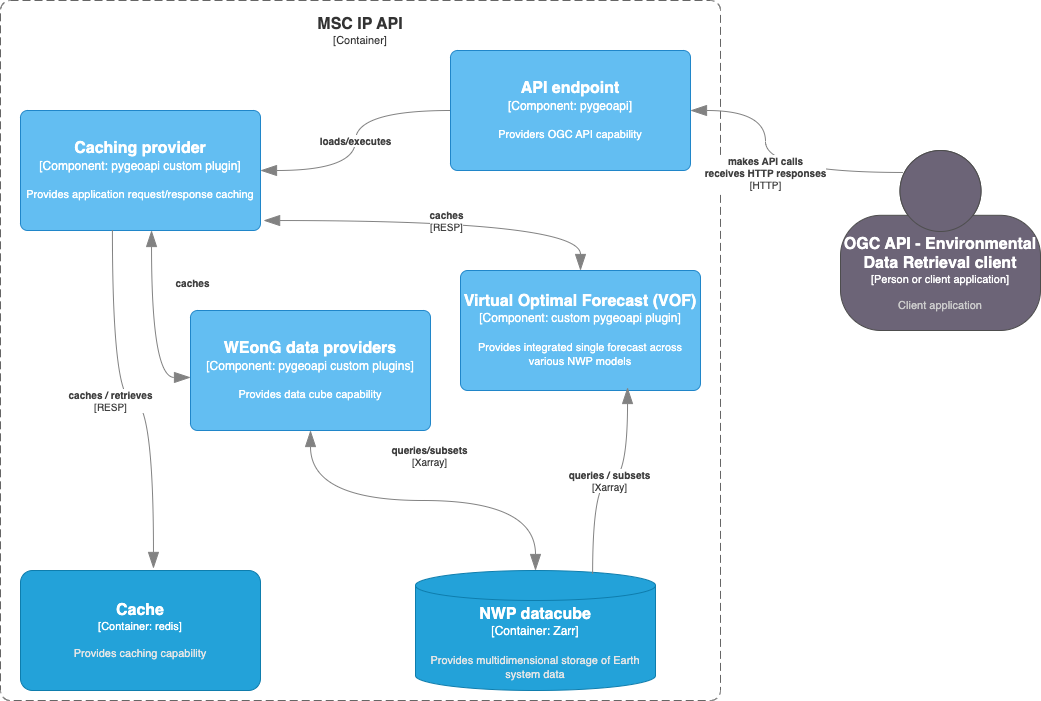

The diagram above was exported from draw.io. Its source (the exported page's mxGraphModel, read from the mxfile embedded in the PNG):
<mxGraphModel dx="786" dy="533" grid="1" gridSize="10" guides="1" tooltips="1" connect="1" arrows="1" fold="1" page="1" pageScale="1" pageWidth="1169" pageHeight="827" math="0" shadow="0">
  <root>
    <mxCell id="0" />
    <mxCell id="1" parent="0" />
    <object placeholders="1" c4Name="MSC IP API" c4Type="SystemScopeBoundary" c4Application="Container" label="&lt;font style=&quot;font-size: 16px&quot;&gt;&lt;b&gt;&lt;div style=&quot;&quot;&gt;%c4Name%&lt;/div&gt;&lt;/b&gt;&lt;/font&gt;&lt;div style=&quot;&quot;&gt;[%c4Application%]&lt;/div&gt;" id="f8C-e8GUrNmILeMyuH3_-4">
      <mxCell style="rounded=1;fontSize=11;whiteSpace=wrap;html=1;dashed=1;arcSize=20;fillColor=none;strokeColor=#666666;fontColor=#333333;labelBackgroundColor=none;align=center;verticalAlign=top;labelBorderColor=none;spacingTop=0;spacing=10;dashPattern=8 4;metaEdit=1;rotatable=0;perimeter=rectanglePerimeter;noLabel=0;labelPadding=0;allowArrows=0;connectable=0;expand=0;recursiveResize=0;editable=1;pointerEvents=0;absoluteArcSize=1;points=[[0.25,0,0],[0.5,0,0],[0.75,0,0],[1,0.25,0],[1,0.5,0],[1,0.75,0],[0.75,1,0],[0.5,1,0],[0.25,1,0],[0,0.75,0],[0,0.5,0],[0,0.25,0]];" parent="1" vertex="1">
        <mxGeometry x="50" y="100" width="720" height="700" as="geometry" />
      </mxCell>
    </object>
    <object placeholders="1" c4Name="Cache" c4Type="Container" c4Technology="redis" c4Description="Provides caching capability" label="&lt;font style=&quot;font-size: 16px&quot;&gt;&lt;b&gt;%c4Name%&lt;/b&gt;&lt;/font&gt;&lt;div&gt;[%c4Type%: %c4Technology%]&lt;/div&gt;&lt;br&gt;&lt;div&gt;&lt;font style=&quot;font-size: 11px&quot;&gt;&lt;font color=&quot;#E6E6E6&quot;&gt;%c4Description%&lt;/font&gt;&lt;/div&gt;" id="f8C-e8GUrNmILeMyuH3_-6">
      <mxCell style="rounded=1;whiteSpace=wrap;html=1;fontSize=11;labelBackgroundColor=none;fillColor=#23A2D9;fontColor=#ffffff;align=center;arcSize=10;strokeColor=#0E7DAD;metaEdit=1;resizable=0;points=[[0.25,0,0],[0.5,0,0],[0.75,0,0],[1,0.25,0],[1,0.5,0],[1,0.75,0],[0.75,1,0],[0.5,1,0],[0.25,1,0],[0,0.75,0],[0,0.5,0],[0,0.25,0]];" parent="1" vertex="1">
        <mxGeometry x="70" y="670" width="240" height="120" as="geometry" />
      </mxCell>
    </object>
    <object placeholders="1" c4Type="NWP datacube" c4Container="Container" c4Technology="Zarr" c4Description="Provides multidimensional storage of Earth system data" label="&lt;font style=&quot;font-size: 16px&quot;&gt;&lt;b&gt;%c4Type%&lt;/b&gt;&lt;/font&gt;&lt;div&gt;[%c4Container%:&amp;nbsp;%c4Technology%]&lt;/div&gt;&lt;br&gt;&lt;div&gt;&lt;font style=&quot;font-size: 11px&quot;&gt;&lt;font color=&quot;#E6E6E6&quot;&gt;%c4Description%&lt;/font&gt;&lt;/div&gt;" id="f8C-e8GUrNmILeMyuH3_-7">
      <mxCell style="shape=cylinder3;size=15;whiteSpace=wrap;html=1;boundedLbl=1;rounded=0;labelBackgroundColor=none;fillColor=#23A2D9;fontSize=12;fontColor=#ffffff;align=center;strokeColor=#0E7DAD;metaEdit=1;points=[[0.5,0,0],[1,0.25,0],[1,0.5,0],[1,0.75,0],[0.5,1,0],[0,0.75,0],[0,0.5,0],[0,0.25,0]];resizable=0;" parent="1" vertex="1">
        <mxGeometry x="465" y="670" width="240" height="120" as="geometry" />
      </mxCell>
    </object>
    <object placeholders="1" c4Type="Relationship" c4Technology="Xarray" c4Description="queries/subsets" label="&lt;div style=&quot;text-align: left&quot;&gt;&lt;div style=&quot;text-align: center&quot;&gt;&lt;b&gt;%c4Description%&lt;/b&gt;&lt;/div&gt;&lt;div style=&quot;text-align: center&quot;&gt;[%c4Technology%]&lt;/div&gt;&lt;/div&gt;" id="f8C-e8GUrNmILeMyuH3_-10">
      <mxCell style="endArrow=blockThin;html=1;fontSize=10;fontColor=#404040;strokeWidth=1;endFill=1;strokeColor=#828282;elbow=vertical;metaEdit=1;endSize=14;startSize=14;jumpStyle=arc;jumpSize=16;rounded=0;edgeStyle=orthogonalEdgeStyle;curved=1;exitX=0.5;exitY=0;exitDx=0;exitDy=0;exitPerimeter=0;startArrow=blockThin;startFill=1;" parent="1" source="f8C-e8GUrNmILeMyuH3_-7" target="0RhEx82z1NDryjPxMrDo-2" edge="1">
        <mxGeometry x="-0.0345" y="-45" width="240" relative="1" as="geometry">
          <mxPoint x="420" y="320" as="sourcePoint" />
          <mxPoint x="610" y="360" as="targetPoint" />
          <mxPoint as="offset" />
        </mxGeometry>
      </mxCell>
    </object>
    <object placeholders="1" c4Name="OGC API - Environmental Data Retrieval client" c4Type="Person or client application" c4Description="Client application" label="&lt;font style=&quot;font-size: 16px&quot;&gt;&lt;b&gt;%c4Name%&lt;/b&gt;&lt;/font&gt;&lt;div&gt;[%c4Type%]&lt;/div&gt;&lt;br&gt;&lt;div&gt;&lt;font style=&quot;font-size: 11px&quot;&gt;&lt;font color=&quot;#cccccc&quot;&gt;%c4Description%&lt;/font&gt;&lt;/div&gt;" id="f8C-e8GUrNmILeMyuH3_-11">
      <mxCell style="html=1;fontSize=11;dashed=0;whiteSpace=wrap;fillColor=#6C6477;strokeColor=#4D4D4D;fontColor=#ffffff;shape=mxgraph.c4.person2;align=center;metaEdit=1;points=[[0.5,0,0],[1,0.5,0],[1,0.75,0],[0.75,1,0],[0.5,1,0],[0.25,1,0],[0,0.75,0],[0,0.5,0]];resizable=0;" parent="1" vertex="1">
        <mxGeometry x="890" y="250" width="200" height="180" as="geometry" />
      </mxCell>
    </object>
    <object placeholders="1" c4Type="Relationship" c4Technology="HTTP" c4Description="makes API calls&#10;receives HTTP responses" label="&lt;div style=&quot;text-align: left&quot;&gt;&lt;div style=&quot;text-align: center&quot;&gt;&lt;b&gt;%c4Description%&lt;/b&gt;&lt;/div&gt;&lt;div style=&quot;text-align: center&quot;&gt;[%c4Technology%]&lt;/div&gt;&lt;/div&gt;" id="f8C-e8GUrNmILeMyuH3_-12">
      <mxCell style="endArrow=blockThin;html=1;fontSize=10;fontColor=#404040;strokeWidth=1;endFill=1;strokeColor=#828282;elbow=vertical;metaEdit=1;endSize=14;startSize=14;jumpStyle=arc;jumpSize=16;rounded=0;edgeStyle=orthogonalEdgeStyle;curved=1;exitX=0.315;exitY=0.122;exitDx=0;exitDy=0;exitPerimeter=0;entryX=1;entryY=0.5;entryDx=0;entryDy=0;entryPerimeter=0;" parent="1" source="f8C-e8GUrNmILeMyuH3_-11" target="0RhEx82z1NDryjPxMrDo-1" edge="1">
        <mxGeometry width="240" relative="1" as="geometry">
          <mxPoint x="380" y="320" as="sourcePoint" />
          <mxPoint x="730" y="330" as="targetPoint" />
        </mxGeometry>
      </mxCell>
    </object>
    <object placeholders="1" c4Name="API endpoint" c4Type="Component" c4Technology="pygeoapi" c4Description="Providers OGC API capability" label="&lt;font style=&quot;font-size: 16px&quot;&gt;&lt;b&gt;%c4Name%&lt;/b&gt;&lt;/font&gt;&lt;div&gt;[%c4Type%: %c4Technology%]&lt;/div&gt;&lt;br&gt;&lt;div&gt;&lt;font style=&quot;font-size: 11px&quot;&gt;%c4Description%&lt;/font&gt;&lt;/div&gt;" id="0RhEx82z1NDryjPxMrDo-1">
      <mxCell style="rounded=1;whiteSpace=wrap;html=1;labelBackgroundColor=none;fillColor=#63BEF2;fontColor=#ffffff;align=center;arcSize=6;strokeColor=#2086C9;metaEdit=1;resizable=0;points=[[0.25,0,0],[0.5,0,0],[0.75,0,0],[1,0.25,0],[1,0.5,0],[1,0.75,0],[0.75,1,0],[0.5,1,0],[0.25,1,0],[0,0.75,0],[0,0.5,0],[0,0.25,0]];" parent="1" vertex="1">
        <mxGeometry x="500" y="150" width="240" height="120" as="geometry" />
      </mxCell>
    </object>
    <object placeholders="1" c4Name="WEonG data providers" c4Type="Component" c4Technology="pygeoapi custom plugins" c4Description="Provides data cube capability" label="&lt;font style=&quot;font-size: 16px&quot;&gt;&lt;b&gt;%c4Name%&lt;/b&gt;&lt;/font&gt;&lt;div&gt;[%c4Type%: %c4Technology%]&lt;/div&gt;&lt;br&gt;&lt;div&gt;&lt;font style=&quot;font-size: 11px&quot;&gt;%c4Description%&lt;/font&gt;&lt;/div&gt;" id="0RhEx82z1NDryjPxMrDo-2">
      <mxCell style="rounded=1;whiteSpace=wrap;html=1;labelBackgroundColor=none;fillColor=#63BEF2;fontColor=#ffffff;align=center;arcSize=6;strokeColor=#2086C9;metaEdit=1;resizable=0;points=[[0.25,0,0],[0.5,0,0],[0.75,0,0],[1,0.25,0],[1,0.5,0],[1,0.75,0],[0.75,1,0],[0.5,1,0],[0.25,1,0],[0,0.75,0],[0,0.5,0],[0,0.25,0]];" parent="1" vertex="1">
        <mxGeometry x="240" y="410" width="240" height="120" as="geometry" />
      </mxCell>
    </object>
    <object placeholders="1" c4Type="Relationship" c4Description="loads/executes" label="&lt;div style=&quot;text-align: left&quot;&gt;&lt;div style=&quot;text-align: center&quot;&gt;&lt;b&gt;%c4Description%&lt;/b&gt;&lt;/div&gt;" id="0RhEx82z1NDryjPxMrDo-5">
      <mxCell style="endArrow=blockThin;html=1;fontSize=10;fontColor=#404040;strokeWidth=1;endFill=1;strokeColor=#828282;elbow=vertical;metaEdit=1;endSize=14;startSize=14;jumpStyle=arc;jumpSize=16;rounded=0;edgeStyle=orthogonalEdgeStyle;curved=1;exitX=0;exitY=0.5;exitDx=0;exitDy=0;exitPerimeter=0;entryX=1;entryY=0.5;entryDx=0;entryDy=0;entryPerimeter=0;" parent="1" source="0RhEx82z1NDryjPxMrDo-1" target="0RhEx82z1NDryjPxMrDo-8" edge="1">
        <mxGeometry width="240" relative="1" as="geometry">
          <mxPoint x="340" y="540" as="sourcePoint" />
          <mxPoint x="580" y="540" as="targetPoint" />
        </mxGeometry>
      </mxCell>
    </object>
    <object placeholders="1" c4Name="Caching provider" c4Type="Component" c4Technology="pygeoapi custom plugin" c4Description="Provides application request/response caching" label="&lt;font style=&quot;font-size: 16px&quot;&gt;&lt;b&gt;%c4Name%&lt;/b&gt;&lt;/font&gt;&lt;div&gt;[%c4Type%: %c4Technology%]&lt;/div&gt;&lt;br&gt;&lt;div&gt;&lt;font style=&quot;font-size: 11px&quot;&gt;%c4Description%&lt;/font&gt;&lt;/div&gt;" id="0RhEx82z1NDryjPxMrDo-8">
      <mxCell style="rounded=1;whiteSpace=wrap;html=1;labelBackgroundColor=none;fillColor=#63BEF2;fontColor=#ffffff;align=center;arcSize=6;strokeColor=#2086C9;metaEdit=1;resizable=0;points=[[0.25,0,0],[0.5,0,0],[0.75,0,0],[1,0.25,0],[1,0.5,0],[1,0.75,0],[0.75,1,0],[0.5,1,0],[0.25,1,0],[0,0.75,0],[0,0.5,0],[0,0.25,0]];" parent="1" vertex="1">
        <mxGeometry x="70" y="210" width="240" height="120" as="geometry" />
      </mxCell>
    </object>
    <object placeholders="1" c4Type="Relationship" c4Description="caches" label="&lt;div style=&quot;text-align: left&quot;&gt;&lt;div style=&quot;text-align: center&quot;&gt;&lt;b&gt;%c4Description%&lt;/b&gt;&lt;/div&gt;" id="0RhEx82z1NDryjPxMrDo-9">
      <mxCell style="endArrow=blockThin;html=1;fontSize=10;fontColor=#404040;strokeWidth=1;endFill=1;strokeColor=#828282;elbow=vertical;metaEdit=1;endSize=14;startSize=14;jumpStyle=arc;jumpSize=16;rounded=0;edgeStyle=orthogonalEdgeStyle;exitX=0.546;exitY=1;exitDx=0;exitDy=0;exitPerimeter=0;curved=1;startArrow=blockThin;startFill=1;entryX=0;entryY=0.558;entryDx=0;entryDy=0;entryPerimeter=0;" parent="1" source="0RhEx82z1NDryjPxMrDo-8" target="0RhEx82z1NDryjPxMrDo-2" edge="1">
        <mxGeometry x="-0.4444" y="41" width="240" relative="1" as="geometry">
          <mxPoint x="340" y="540" as="sourcePoint" />
          <mxPoint x="580" y="540" as="targetPoint" />
          <mxPoint as="offset" />
        </mxGeometry>
      </mxCell>
    </object>
    <object placeholders="1" c4Name="Virtual Optimal Forecast (VOF)" c4Type="Component" c4Technology="custom pygeoapi plugin" c4Description="Provides integrated single forecast across various NWP models" label="&lt;font style=&quot;font-size: 16px&quot;&gt;&lt;b&gt;%c4Name%&lt;/b&gt;&lt;/font&gt;&lt;div&gt;[%c4Type%: %c4Technology%]&lt;/div&gt;&lt;br&gt;&lt;div&gt;&lt;font style=&quot;font-size: 11px&quot;&gt;%c4Description%&lt;/font&gt;&lt;/div&gt;" id="hG5qalbHZHpCaW3-FyDz-2">
      <mxCell style="rounded=1;whiteSpace=wrap;html=1;labelBackgroundColor=none;fillColor=#63BEF2;fontColor=#ffffff;align=center;arcSize=6;strokeColor=#2086C9;metaEdit=1;resizable=0;points=[[0.25,0,0],[0.5,0,0],[0.75,0,0],[1,0.25,0],[1,0.5,0],[1,0.75,0],[0.75,1,0],[0.5,1,0],[0.25,1,0],[0,0.75,0],[0,0.5,0],[0,0.25,0]];" vertex="1" parent="1">
        <mxGeometry x="510" y="370" width="240" height="120" as="geometry" />
      </mxCell>
    </object>
    <object placeholders="1" c4Type="Relationship" c4Technology="RESP" c4Description="caches" label="&lt;div style=&quot;text-align: left&quot;&gt;&lt;div style=&quot;text-align: center&quot;&gt;&lt;b&gt;%c4Description%&lt;/b&gt;&lt;/div&gt;&lt;div style=&quot;text-align: center&quot;&gt;[%c4Technology%]&lt;/div&gt;&lt;/div&gt;" id="hG5qalbHZHpCaW3-FyDz-3">
      <mxCell style="endArrow=blockThin;html=1;fontSize=10;fontColor=#404040;strokeWidth=1;endFill=1;strokeColor=#828282;elbow=vertical;metaEdit=1;endSize=14;startSize=14;jumpStyle=arc;jumpSize=16;rounded=0;edgeStyle=orthogonalEdgeStyle;exitX=1.013;exitY=0.917;exitDx=0;exitDy=0;exitPerimeter=0;entryX=0.5;entryY=0;entryDx=0;entryDy=0;entryPerimeter=0;startArrow=blockThin;startFill=1;curved=1;" edge="1" parent="1" source="0RhEx82z1NDryjPxMrDo-8" target="hG5qalbHZHpCaW3-FyDz-2">
        <mxGeometry width="240" relative="1" as="geometry">
          <mxPoint x="310" y="410" as="sourcePoint" />
          <mxPoint x="550" y="410" as="targetPoint" />
        </mxGeometry>
      </mxCell>
    </object>
    <object placeholders="1" c4Type="Relationship" c4Technology="RESP" c4Description="caches / retrieves" label="&lt;div style=&quot;text-align: left&quot;&gt;&lt;div style=&quot;text-align: center&quot;&gt;&lt;b&gt;%c4Description%&lt;/b&gt;&lt;/div&gt;&lt;div style=&quot;text-align: center&quot;&gt;[%c4Technology%]&lt;/div&gt;&lt;/div&gt;" id="hG5qalbHZHpCaW3-FyDz-6">
      <mxCell style="endArrow=blockThin;html=1;fontSize=10;fontColor=#404040;strokeWidth=1;endFill=1;strokeColor=#828282;elbow=vertical;metaEdit=1;endSize=14;startSize=14;jumpStyle=arc;jumpSize=16;rounded=0;edgeStyle=orthogonalEdgeStyle;exitX=0.383;exitY=1;exitDx=0;exitDy=0;exitPerimeter=0;curved=1;entryX=0.554;entryY=-0.017;entryDx=0;entryDy=0;entryPerimeter=0;" edge="1" parent="1" source="0RhEx82z1NDryjPxMrDo-8" target="f8C-e8GUrNmILeMyuH3_-6">
        <mxGeometry x="-0.103" y="-2" width="240" relative="1" as="geometry">
          <mxPoint x="310" y="500" as="sourcePoint" />
          <mxPoint x="170" y="660" as="targetPoint" />
          <mxPoint x="-2" y="-2" as="offset" />
        </mxGeometry>
      </mxCell>
    </object>
    <object placeholders="1" c4Type="Relationship" c4Technology="Xarray" c4Description="queries / subsets" label="&lt;div style=&quot;text-align: left&quot;&gt;&lt;div style=&quot;text-align: center&quot;&gt;&lt;b&gt;%c4Description%&lt;/b&gt;&lt;/div&gt;&lt;div style=&quot;text-align: center&quot;&gt;[%c4Technology%]&lt;/div&gt;&lt;/div&gt;" id="hG5qalbHZHpCaW3-FyDz-7">
      <mxCell style="endArrow=blockThin;html=1;fontSize=10;fontColor=#404040;strokeWidth=1;endFill=1;strokeColor=#828282;elbow=vertical;metaEdit=1;endSize=14;startSize=14;jumpStyle=arc;jumpSize=16;rounded=0;edgeStyle=orthogonalEdgeStyle;entryX=0.696;entryY=0.975;entryDx=0;entryDy=0;entryPerimeter=0;curved=1;exitX=0.738;exitY=0.033;exitDx=0;exitDy=0;exitPerimeter=0;" edge="1" parent="1" source="f8C-e8GUrNmILeMyuH3_-7" target="hG5qalbHZHpCaW3-FyDz-2">
        <mxGeometry width="240" relative="1" as="geometry">
          <mxPoint x="310" y="470" as="sourcePoint" />
          <mxPoint x="550" y="470" as="targetPoint" />
        </mxGeometry>
      </mxCell>
    </object>
  </root>
</mxGraphModel>